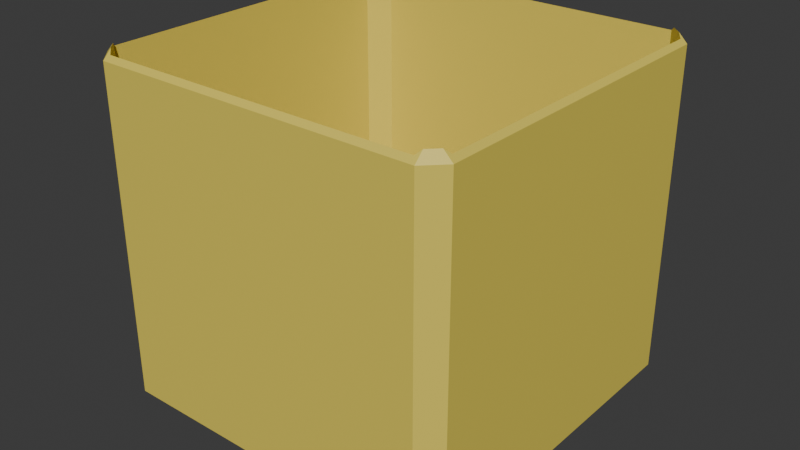 # Source: BoxA3.blend  (saved by Blender 4.1.24; exported with 4.5.12 LTS)
import bpy
from mathutils import Matrix  # noqa: F401  (used for matrix-valued properties, if any)

bpy.ops.wm.read_factory_settings(use_empty=True)
scene = bpy.context.scene
scene.name = 'Scene'

# ---- collections
col_collection = bpy.data.collections.new('Collection'); scene.collection.children.link(col_collection)

# ---- materials (node trees are filled in below, after node groups)
mat_material_001 = bpy.data.materials.new('Material.001')
mat_material_001.alpha_threshold = 0.0
mat_material_001.use_transparent_shadow = False
mat_material_001.roughness = 0.5
mat_material_001.line_color = (0.0, 0.0, 0.0, 1.0)

# ---- material node trees
mat_material_001.use_nodes = True; mat_material_001.node_tree.nodes.clear()
_N = mat_material_001.node_tree.nodes; _L = mat_material_001.node_tree.links
n0 = _N.new('ShaderNodeOutputMaterial'); n0.name = 'Material Output'; n0.location = (300, 300)
n1 = _N.new('ShaderNodeBsdfPrincipled'); n1.name = 'Principled BSDF'; n1.location = (10, 300)
n1.inputs[0].default_value = (0.8002, 0.6513, 0.09809, 1.0)
n1.inputs[3].default_value = 1.45
_L.new(n1.outputs[0], n0.inputs[0])
n0.is_active_output = True

# ---- world
world_world = bpy.data.worlds.new('World'); scene.world = world_world
world_world.use_nodes = True; world_world.node_tree.nodes.clear()
_N = world_world.node_tree.nodes; _L = world_world.node_tree.links
n0 = _N.new('ShaderNodeOutputWorld'); n0.name = 'World Output'; n0.location = (300, 300)
n1 = _N.new('ShaderNodeBackground'); n1.name = 'Background'; n1.location = (10, 300)
n1.inputs[0].default_value = (0.05088, 0.05088, 0.05088, 1.0)
_L.new(n1.outputs[0], n0.inputs[0])
n0.is_active_output = True
world_world.color = (0.05088, 0.05088, 0.05088)
world_world.use_sun_shadow = False
world_world.sun_shadow_jitter_overblur = 0.0

# ---- meshes
me_cube_003 = bpy.data.meshes.new('Cube.003')
me_cube_003.from_pydata([(0.9, 1.0, 0.9), (1.0, 0.9, 0.9), (0.9, 0.9, -1.0), (0.877, 0.877, -0.9578), (0.877, 0.9744, -0.8529), (0.9, 1.0, -0.9), (1.0, 0.9, -0.9), (0.9744, 0.877, -0.8529), (1.0, -0.9, 0.9), (0.9, -1.0, 0.9), (0.9744, -0.877, -0.8529), (1.0, -0.9, -0.9), (0.9, -1.0, -0.9), (0.877, -0.9744, -0.8529), (0.9, -0.9, -1.0), (0.877, -0.877, -0.9578), (-0.9, 1.0, 0.9), (-1.0, 0.9, 0.9), (-0.9744, 0.877, -0.8529), (-1.0, 0.9, -0.9), (-0.877, 0.9744, -0.8529), (-0.9, 1.0, -0.9), (-0.877, 0.877, -0.9578), (-0.9, 0.9, -1.0), (-1.0, -0.9, 0.9), (-0.9, -1.0, 0.9), (-0.9, -0.9, -1.0), (-0.877, -0.877, -0.9578), (-0.877, -0.9744, -0.8529), (-0.9, -1.0, -0.9), (-1.0, -0.9, -0.9), (-0.9744, -0.877, -0.8529), (0.9514, 0.9, 0.9486), (0.9, 0.9514, 0.9486), (0.9, -0.9514, 0.9486), (0.9514, -0.9, 0.9486), (-0.9, 0.9514, 0.9486), (-0.9514, 0.9, 0.9486), (-0.9514, -0.9, 0.9486), (-0.9, -0.9514, 0.9486), (-0.877, -0.9744, 0.9256), (0.877, -0.9744, 0.9256), (0.9744, -0.877, 0.9256), (0.9744, 0.877, 0.9256), (-0.9744, 0.877, 0.9256), (-0.9744, -0.877, 0.9256), (0.877, 0.9744, 0.9256), (-0.877, 0.9744, 0.9256)], [], [(23, 2, 14, 26), (30, 24, 17, 19), (12, 9, 25, 29), (6, 1, 8, 11), (0, 33, 32, 1), (5, 6, 2), (34, 9, 8, 35), (14, 11, 12), (36, 16, 17, 37), (19, 21, 23), (38, 24, 25, 39), (30, 26, 29), (23, 26, 30, 19), (2, 23, 21, 5), (1, 6, 5, 0), (29, 25, 24, 30), (9, 12, 11, 8), (16, 21, 19, 17), (39, 25, 9, 34, 41, 40), (8, 1, 32, 43, 42, 35), (26, 14, 12, 29), (44, 37, 17, 24, 38, 45), (33, 0, 16, 36, 47, 46), (14, 2, 6, 11), (21, 16, 0, 5), (22, 27, 15, 3), (45, 31, 18, 44), (13, 28, 40, 41), (7, 10, 42, 43), (4, 3, 7), (13, 10, 15), (18, 22, 20), (31, 28, 27), (31, 27, 22, 18), (20, 22, 3, 4), (32, 33, 46, 4, 7, 43), (38, 39, 40, 28, 31, 45), (34, 35, 42, 10, 13, 41), (36, 37, 44, 18, 20, 47), (28, 13, 15, 27), (10, 7, 3, 15), (47, 20, 4, 46)])
_uv = me_cube_003.uv_layers.new(name='UVMap')
_uv.uv.foreach_set('vector', [0.1375, 0.5125, 0.3625, 0.5125, 0.3625, 0.7375, 0.1375, 0.7375, 0.3875, 0.0125, 0.6125, 0.0125, 0.6125, 0.2375, 0.3875, 0.2375, 0.3875, 0.7625, 0.6125, 0.7625, 0.6125, 0.9875, 0.3875, 0.9875, 0.3875, 0.5125, 0.6125, 0.5125, 0.6125, 0.7375, 0.3875, 0.7375, 0.6125, 0.4875, 0.6186, 0.4875, 0.6186, 0.4939, 0.6125, 0.5, 0.3625, 0.5, 0.375, 0.5125, 0.3625, 0.5125, 0.6186, 0.7625, 0.6125, 0.7625, 0.6125, 0.75, 0.6186, 0.7561, 0.3625, 0.7375, 0.375, 0.7375, 0.3625, 0.75, 0.6186, 0.2439, 0.6125, 0.25, 0.6125, 0.2375, 0.6186, 0.2375, 0.125, 0.5125, 0.1375, 0.5, 0.1375, 0.5125, 0.6186, 0.0125, 0.6125, 0.0125, 0.6125, 0.0, 0.6186, 0.006072, 0.125, 0.7375, 0.1375, 0.7375, 0.1375, 0.75, 0.1375, 0.5125, 0.1375, 0.7375, 0.125, 0.7375, 0.125, 0.5125, 0.3625, 0.5125, 0.1375, 0.5125, 0.1375, 0.5, 0.3625, 0.5, 0.6125, 0.5125, 0.3875, 0.5125, 0.3875, 0.4875, 0.6125, 0.4875, 0.3875, 0.0, 0.6125, 0.0, 0.6125, 0.0125, 0.3875, 0.0125, 0.6125, 0.7625, 0.3875, 0.7625, 0.3875, 0.7375, 0.6125, 0.7375, 0.6125, 0.2625, 0.3875, 0.2625, 0.3875, 0.2375, 0.6125, 0.2375, 0.6186, 0.9875, 0.6125, 0.9875, 0.6125, 0.7625, 0.6186, 0.7625, 0.6157, 0.7654, 0.6157, 0.9846, 0.6125, 0.7375, 0.6125, 0.5125, 0.6246, 0.5125, 0.6189, 0.5154, 0.6189, 0.7346, 0.6246, 0.7375, 0.1375, 0.7375, 0.3625, 0.7375, 0.3625, 0.75, 0.1375, 0.75, 0.6157, 0.2346, 0.6186, 0.2375, 0.6125, 0.2375, 0.6125, 0.0125, 0.6186, 0.0125, 0.6157, 0.01538, 0.6186, 0.4875, 0.6125, 0.4875, 0.6125, 0.2625, 0.6186, 0.2625, 0.6157, 0.2654, 0.6157, 0.4846, 0.3625, 0.7375, 0.3625, 0.5125, 0.3875, 0.5125, 0.3875, 0.7375, 0.3875, 0.2625, 0.6125, 0.2625, 0.6125, 0.4875, 0.3875, 0.4875, 0.1375, 0.5125, 0.1375, 0.7375, 0.3625, 0.7375, 0.3625, 0.5125, 0.5994, 0.0125, 0.3875, 0.0125, 0.3875, 0.2375, 0.5994, 0.2375, 0.3875, 0.7625, 0.3875, 0.9875, 0.5994, 0.9875, 0.5994, 0.7625, 0.3875, 0.5125, 0.3875, 0.7375, 0.5994, 0.7375, 0.5994, 0.5125, 0.3625, 0.5, 0.3625, 0.5125, 0.375, 0.5125, 0.3625, 0.75, 0.375, 0.7375, 0.3625, 0.7375, 0.125, 0.5125, 0.1375, 0.5125, 0.1375, 0.5, 0.125, 0.7375, 0.1375, 0.75, 0.1375, 0.7375, 0.125, 0.7375, 0.1375, 0.7375, 0.1375, 0.5125, 0.125, 0.5125, 0.1375, 0.5, 0.1375, 0.5125, 0.3625, 0.5125, 0.3625, 0.5, 0.6022, 0.5066, 0.6022, 0.4934, 0.5994, 0.4875, 0.3875, 0.4875, 0.3875, 0.5125, 0.5994, 0.5125, 0.6022, 0.009548, 0.6022, 0.002952, 0.5994, 0.0, 0.3875, 0.0, 0.3875, 0.0125, 0.5994, 0.0125, 0.6022, 0.7566, 0.6022, 0.7434, 0.5994, 0.7375, 0.3875, 0.7375, 0.3875, 0.7625, 0.5994, 0.7625, 0.6022, 0.2566, 0.6022, 0.2434, 0.5994, 0.2375, 0.3875, 0.2375, 0.3875, 0.2625, 0.5994, 0.2625, 0.1375, 0.75, 0.3625, 0.75, 0.3625, 0.7375, 0.1375, 0.7375, 0.3875, 0.7375, 0.3875, 0.5125, 0.3625, 0.5125, 0.3625, 0.7375, 0.5994, 0.2625, 0.3875, 0.2625, 0.3875, 0.4875, 0.5994, 0.4875])
me_cube_003.materials.append(mat_material_001)
me_cube_003.use_mirror_vertex_groups = False
me_cube_003.update()

# ---- objects
ob_cube_003 = bpy.data.objects.new('Cube.003', me_cube_003)

# ---- transforms, parenting, visibility, modifiers, constraints
ob_cube_003.location = (0.0, 0.0, 0.0)
ob_cube_003.lock_rotations_4d = False
ob_cube_003.empty_display_type = 'ARROWS'
ob_cube_003.lineart.crease_threshold = 0.0

# ---- collection membership
col_collection.objects.link(ob_cube_003)

# ---- scene / render settings (as saved in the file)
scene.frame_start = 1; scene.frame_end = 250; scene.frame_set(1)
scene.render.engine = 'BLENDER_EEVEE_NEXT'
scene.cycles.sampling_pattern = 'TABULATED_SOBOL'
scene.eevee.ray_tracing_options.trace_max_roughness = 0.0
bpy.context.view_layer.update()

# ---- added for rendering (the .blend has no active camera and no usable light): camera, sun
cam_auto = bpy.data.cameras.new('AutoCamera')
cam_auto.lens = 50.0
cam_auto.sensor_width = 36.0
cam_auto.clip_end = 1000.0
ob_auto_camera = bpy.data.objects.new('AutoCamera', cam_auto)
scene.collection.objects.link(ob_auto_camera)
ob_auto_camera.location = (3.17784, -3.81341, 2.51656)
ob_auto_camera.rotation_euler = (1.09748, -7.21219e-08, 0.694738)
scene.camera = ob_auto_camera
light_auto_sun = bpy.data.lights.new('AutoSun', 'SUN')
light_auto_sun.energy = 3.0
light_auto_sun.angle = 0.0523599
ob_auto_sun = bpy.data.objects.new('AutoSun', light_auto_sun)
scene.collection.objects.link(ob_auto_sun)
ob_auto_sun.rotation_euler = (0.872665, 0.174533, 0.523599)
bpy.context.view_layer.update()
